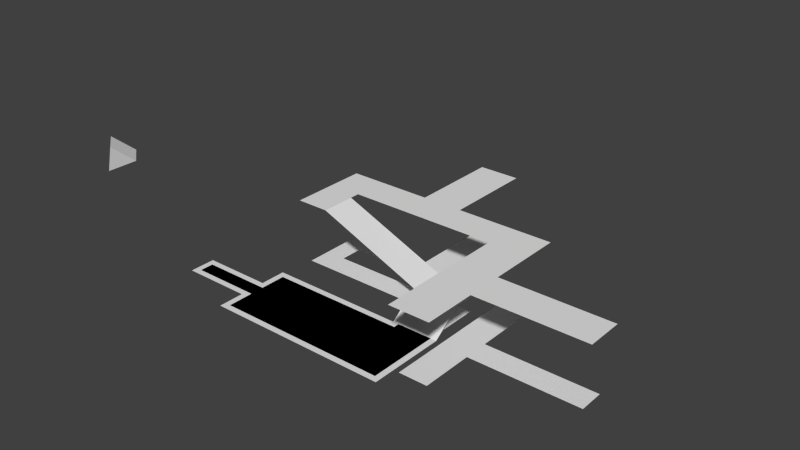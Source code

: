 # Source: tavern_navmesh.blend  (saved by Blender 2.75.0; exported with 4.5.12 LTS)
import bpy
from mathutils import Matrix  # noqa: F401  (used for matrix-valued properties, if any)

bpy.ops.wm.read_factory_settings(use_empty=True)
scene = bpy.context.scene
scene.name = 'Scene'

# ---- collections
col_collection_1 = bpy.data.collections.new('Collection 1'); scene.collection.children.link(col_collection_1)

# ---- world
world_world = bpy.data.worlds.new('World'); scene.world = world_world
world_world.color = (0.05088, 0.05088, 0.05088)
world_world.use_sun_shadow = False
world_world.sun_shadow_jitter_overblur = 0.0
world_world.cycles.sampling_method = 'MANUAL'
world_world.cycles.sample_map_resolution = 256

# ---- meshes
me_cube = bpy.data.meshes.new('Cube')
me_cube.from_pydata([(0.0, 0.0, 0.0), (-1.0, 2.0, -1.0), (-1.0, 2.0, 1.0), (1.0, 2.0, -1.0), (1.0, 2.0, 1.0)], [], [(2, 4, 3, 1), (0, 2, 1), (4, 0, 3), (0, 1, 3), (0, 4, 2)])
me_cube.use_remesh_preserve_volume = False
me_cube.use_remesh_preserve_attributes = False
me_cube.use_mirror_vertex_groups = False
me_cube.update()
me_plane_003 = bpy.data.meshes.new('Plane.003')
me_plane_003.from_pydata([(-2.317, 0.3232, 0.0), (-2.317, 2.646, 0.0), (-13.9, 0.8578, 0.0), (-13.9, -1.465, 0.0), (-2.317, -1.465, 0.0), (-1.782, 4.435, 0.0), (-13.9, 4.435, 0.0), (1.381, 2.646, 0.0), (1.381, 4.969, 0.0), (1.381, -1.465, 0.0), (-1.782, 7.998, 0.0), (1.381, 7.463, 0.0), (1.381, 10.03, 0.0), (-2.317, 10.03, 0.0), (-11.63, 7.998, 0.0), (-12.16, 10.03, 0.0), (-14.0, 10.56, 0.0), (-14.0, 7.998, 0.0), (-14.0, 11.44, 0.0), (-12.16, 11.97, 0.0), (-11.63, 13.97, 0.0), (-14.0, 13.97, 0.0), (-6.36, 13.97, 0.0), (-3.241, 11.97, 0.0), (2.408, 11.97, 0.0), (4.986, 11.44, 0.0), (4.986, 13.97, 0.0), (1.874, 13.97, 0.0), (2.408, -0.02875, 0.0), (4.986, -0.02875, 0.0), (4.986, 6.949, 0.0), (2.408, 4.177, 0.0), (-13.9, 2.112, 0.0), (1.381, 0.3232, 0.0), (-20.01, 2.112, 0.0), (-20.01, 0.8578, 0.0), (-3.775, 13.97, 0.0), (-6.895, 11.97, 0.0), (-3.775, 22.09, 0.0), (-6.36, 22.09, 0.0), (4.986, 4.712, 0.0), (2.408, 7.483, 0.0), (14.91, 4.712, 0.0), (14.91, 6.949, 0.0)], [], [(32, 1, 5, 6), (0, 4, 9, 33), (5, 8, 11, 10), (10, 11, 12, 13), (10, 13, 15, 14), (14, 15, 16, 17), (16, 15, 19, 18), (18, 19, 20, 21), (36, 23, 24, 27), (27, 24, 25, 26), (40, 31, 28, 29), (5, 1, 7, 8), (1, 0, 33, 7), (3, 4, 0, 2), (2, 0, 1, 32), (2, 32, 34, 35), (20, 19, 37, 22), (22, 37, 23, 36), (22, 36, 38, 39), (25, 24, 41, 30), (30, 41, 31, 40), (30, 40, 42, 43)])
me_plane_003.use_remesh_preserve_volume = False
me_plane_003.use_remesh_preserve_attributes = False
me_plane_003.use_mirror_vertex_groups = False
me_plane_003.update()
me_plane_002 = bpy.data.meshes.new('Plane.002')
me_plane_002.from_pydata([(-14.44, -2.0, 0.0), (-2.317, -2.0, 0.0), (-14.44, 4.969, 0.0), (-2.317, 4.969, 0.0), (1.915, -2.0, 0.0), (1.915, 4.969, 0.0), (-2.317, 7.463, 1.89), (1.915, 7.463, 1.89), (-2.317, 10.56, 1.89), (1.915, 10.56, 1.89), (-11.63, 7.463, 5.745), (-11.63, 10.56, 5.745), (-14.54, 7.463, 5.745), (-14.54, 10.56, 5.745), (-11.63, 11.44, 5.745), (-14.54, 11.44, 5.745), (-11.63, 14.51, 5.745), (-14.54, 14.51, 5.745), (1.874, 11.44, 5.745), (1.874, 14.51, 5.745), (5.521, 11.44, 5.745), (5.521, 14.51, 5.745), (1.874, -0.5634, 5.745), (5.521, -0.5634, 5.745), (-14.44, 2.646, 0.0), (-14.44, 0.3232, 0.0), (-2.317, 0.3232, 0.0), (-2.317, 2.646, 0.0), (1.915, 0.3232, 0.0), (1.915, 2.646, 0.0), (-20.54, 2.646, 0.0), (-20.54, 0.3232, 0.0), (-3.241, 14.51, 5.745), (-6.895, 14.51, 5.745), (-6.895, 11.44, 5.745), (-3.241, 11.44, 5.745), (-3.241, 22.62, 5.745), (-6.895, 22.62, 5.745), (5.521, 4.177, 5.745), (5.521, 7.483, 5.745), (1.874, 7.483, 5.745), (1.874, 4.177, 5.745), (15.44, 4.177, 5.745), (15.44, 7.483, 5.745)], [], [(24, 27, 3, 2), (26, 1, 4, 28), (3, 5, 7, 6), (6, 7, 9, 8), (6, 8, 11, 10), (10, 11, 13, 12), (13, 11, 14, 15), (15, 14, 16, 17), (32, 35, 18, 19), (19, 18, 20, 21), (38, 41, 22, 23), (3, 27, 29, 5), (27, 26, 28, 29), (0, 1, 26, 25), (25, 26, 27, 24), (25, 24, 30, 31), (16, 14, 34, 33), (33, 34, 35, 32), (33, 32, 36, 37), (20, 18, 40, 39), (39, 40, 41, 38), (39, 38, 42, 43)])
me_plane_002.use_remesh_preserve_volume = False
me_plane_002.use_remesh_preserve_attributes = False
me_plane_002.use_mirror_vertex_groups = False
me_plane_002.update()

# ---- objects
ob_cube = bpy.data.objects.new('Cube', me_cube)
ob_plane_001 = bpy.data.objects.new('Plane.001', me_plane_003)
ob_plane = bpy.data.objects.new('Plane', me_plane_002)

# ---- transforms, parenting, visibility, modifiers, constraints
ob_cube.location = (-16.5, -9.25, 13.66)
ob_cube.rotation_euler = (0.9482, 1.745e-05, -0.6722)
ob_cube.lineart.crease_threshold = 0.0
ob_plane_001.location = (0.0, 0.0, 0.0)
ob_plane_001.lineart.crease_threshold = 0.0
ob_plane.location = (0.0, 0.0, 0.0)
ob_plane.lineart.crease_threshold = 0.0

# ---- collection membership
col_collection_1.objects.link(ob_cube)
col_collection_1.objects.link(ob_plane_001)
col_collection_1.objects.link(ob_plane)

# ---- scene / render settings (as saved in the file)
scene.frame_start = 1; scene.frame_end = 250; scene.frame_set(1)
scene.render.engine = 'BLENDER_EEVEE_NEXT'
scene.render.resolution_percentage = 50
scene.render.dither_intensity = 0.0
scene.cycles.use_denoising = False
scene.cycles.samples = 10
scene.cycles.sampling_pattern = 'TABULATED_SOBOL'
scene.cycles.light_sampling_threshold = 0.0
scene.cycles.use_adaptive_sampling = False
scene.cycles.use_light_tree = False
scene.cycles.blur_glossy = 0.0
scene.cycles.pixel_filter_type = 'GAUSSIAN'
scene.cycles.sample_clamp_indirect = 0.0
scene.view_settings.view_transform = 'Standard'
bpy.context.view_layer.update()

# ---- added for rendering (the .blend has no active camera and no usable light): camera, sun
cam_auto = bpy.data.cameras.new('AutoCamera')
cam_auto.lens = 50.0
cam_auto.sensor_width = 36.0
cam_auto.clip_end = 1000.0
ob_auto_camera = bpy.data.objects.new('AutoCamera', cam_auto)
scene.collection.objects.link(ob_auto_camera)
ob_auto_camera.location = (45.0265, -51.0343, 45.9931)
ob_auto_camera.rotation_euler = (1.09748, -7.21219e-08, 0.694738)
scene.camera = ob_auto_camera
light_auto_sun = bpy.data.lights.new('AutoSun', 'SUN')
light_auto_sun.energy = 3.0
light_auto_sun.angle = 0.0523599
ob_auto_sun = bpy.data.objects.new('AutoSun', light_auto_sun)
scene.collection.objects.link(ob_auto_sun)
ob_auto_sun.rotation_euler = (0.872665, 0.174533, 0.523599)
bpy.context.view_layer.update()

